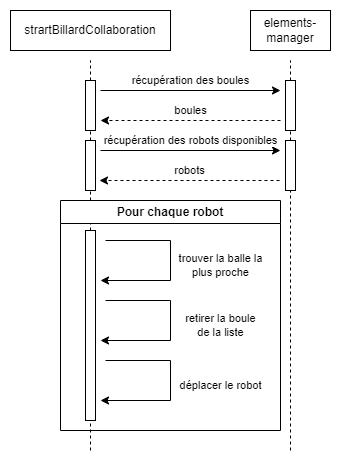

The diagram above was exported from draw.io. Its source (the exported page's mxGraphModel, read from the mxfile embedded in the PNG):
<mxGraphModel dx="1050" dy="621" grid="1" gridSize="10" guides="1" tooltips="1" connect="1" arrows="1" fold="1" page="1" pageScale="1" pageWidth="827" pageHeight="1169" math="0" shadow="0">
  <root>
    <mxCell id="0" />
    <mxCell id="1" parent="0" />
    <mxCell id="-sv18HcWKoeyZ52o21j2-1" value="strartBillardCollaboration" style="rounded=0;whiteSpace=wrap;html=1;" vertex="1" parent="1">
      <mxGeometry x="80" y="40" width="160" height="40" as="geometry" />
    </mxCell>
    <mxCell id="-sv18HcWKoeyZ52o21j2-2" value="elements-manager" style="rounded=0;whiteSpace=wrap;html=1;" vertex="1" parent="1">
      <mxGeometry x="320" y="40" width="80" height="40" as="geometry" />
    </mxCell>
    <mxCell id="-sv18HcWKoeyZ52o21j2-4" value="" style="endArrow=none;dashed=1;html=1;rounded=0;" edge="1" parent="1" source="-sv18HcWKoeyZ52o21j2-7">
      <mxGeometry width="50" height="50" relative="1" as="geometry">
        <mxPoint x="160" y="480" as="sourcePoint" />
        <mxPoint x="160" y="90" as="targetPoint" />
      </mxGeometry>
    </mxCell>
    <mxCell id="-sv18HcWKoeyZ52o21j2-5" value="" style="endArrow=none;dashed=1;html=1;rounded=0;" edge="1" parent="1" source="-sv18HcWKoeyZ52o21j2-10">
      <mxGeometry width="50" height="50" relative="1" as="geometry">
        <mxPoint x="360" y="480" as="sourcePoint" />
        <mxPoint x="360" y="90" as="targetPoint" />
      </mxGeometry>
    </mxCell>
    <mxCell id="-sv18HcWKoeyZ52o21j2-8" value="" style="endArrow=none;dashed=1;html=1;rounded=0;" edge="1" parent="1" source="-sv18HcWKoeyZ52o21j2-26" target="-sv18HcWKoeyZ52o21j2-7">
      <mxGeometry width="50" height="50" relative="1" as="geometry">
        <mxPoint x="160" y="480" as="sourcePoint" />
        <mxPoint x="160" y="90" as="targetPoint" />
      </mxGeometry>
    </mxCell>
    <mxCell id="-sv18HcWKoeyZ52o21j2-7" value="" style="rounded=0;whiteSpace=wrap;html=1;" vertex="1" parent="1">
      <mxGeometry x="155" y="110" width="10" height="50" as="geometry" />
    </mxCell>
    <mxCell id="-sv18HcWKoeyZ52o21j2-9" value="" style="rounded=0;whiteSpace=wrap;html=1;" vertex="1" parent="1">
      <mxGeometry x="155" y="170" width="10" height="50" as="geometry" />
    </mxCell>
    <mxCell id="-sv18HcWKoeyZ52o21j2-11" value="" style="endArrow=none;dashed=1;html=1;rounded=0;" edge="1" parent="1" source="-sv18HcWKoeyZ52o21j2-12" target="-sv18HcWKoeyZ52o21j2-10">
      <mxGeometry width="50" height="50" relative="1" as="geometry">
        <mxPoint x="360" y="480" as="sourcePoint" />
        <mxPoint x="360" y="90" as="targetPoint" />
      </mxGeometry>
    </mxCell>
    <mxCell id="-sv18HcWKoeyZ52o21j2-10" value="" style="rounded=0;whiteSpace=wrap;html=1;" vertex="1" parent="1">
      <mxGeometry x="355" y="110" width="10" height="50" as="geometry" />
    </mxCell>
    <mxCell id="-sv18HcWKoeyZ52o21j2-13" value="" style="endArrow=none;dashed=1;html=1;rounded=0;" edge="1" parent="1" target="-sv18HcWKoeyZ52o21j2-12">
      <mxGeometry width="50" height="50" relative="1" as="geometry">
        <mxPoint x="360" y="480" as="sourcePoint" />
        <mxPoint x="360" y="160" as="targetPoint" />
      </mxGeometry>
    </mxCell>
    <mxCell id="-sv18HcWKoeyZ52o21j2-12" value="" style="rounded=0;whiteSpace=wrap;html=1;" vertex="1" parent="1">
      <mxGeometry x="355" y="170" width="10" height="50" as="geometry" />
    </mxCell>
    <mxCell id="-sv18HcWKoeyZ52o21j2-14" value="récupération des boules" style="endArrow=classic;html=1;rounded=0;" edge="1" parent="1">
      <mxGeometry y="10" width="50" height="50" relative="1" as="geometry">
        <mxPoint x="170" y="120" as="sourcePoint" />
        <mxPoint x="350" y="120" as="targetPoint" />
        <mxPoint as="offset" />
      </mxGeometry>
    </mxCell>
    <mxCell id="-sv18HcWKoeyZ52o21j2-15" value="récupération des robots disponibles" style="endArrow=classic;html=1;rounded=0;" edge="1" parent="1">
      <mxGeometry y="10" width="50" height="50" relative="1" as="geometry">
        <mxPoint x="170" y="180" as="sourcePoint" />
        <mxPoint x="350" y="180" as="targetPoint" />
        <mxPoint as="offset" />
      </mxGeometry>
    </mxCell>
    <mxCell id="-sv18HcWKoeyZ52o21j2-16" value="boules" style="endArrow=classic;html=1;rounded=0;strokeColor=default;dashed=1;" edge="1" parent="1">
      <mxGeometry y="-10" width="50" height="50" relative="1" as="geometry">
        <mxPoint x="350" y="150" as="sourcePoint" />
        <mxPoint x="170" y="150" as="targetPoint" />
        <mxPoint as="offset" />
      </mxGeometry>
    </mxCell>
    <mxCell id="-sv18HcWKoeyZ52o21j2-18" value="robots" style="endArrow=classic;html=1;rounded=0;strokeColor=default;dashed=1;" edge="1" parent="1">
      <mxGeometry y="-10" width="50" height="50" relative="1" as="geometry">
        <mxPoint x="349" y="210" as="sourcePoint" />
        <mxPoint x="169" y="210" as="targetPoint" />
        <mxPoint as="offset" />
      </mxGeometry>
    </mxCell>
    <mxCell id="-sv18HcWKoeyZ52o21j2-27" value="" style="endArrow=none;dashed=1;html=1;rounded=0;" edge="1" parent="1" target="-sv18HcWKoeyZ52o21j2-26">
      <mxGeometry width="50" height="50" relative="1" as="geometry">
        <mxPoint x="160" y="480" as="sourcePoint" />
        <mxPoint x="160" y="160" as="targetPoint" />
      </mxGeometry>
    </mxCell>
    <mxCell id="-sv18HcWKoeyZ52o21j2-26" value="" style="rounded=0;whiteSpace=wrap;html=1;" vertex="1" parent="1">
      <mxGeometry x="155" y="260" width="10" height="190" as="geometry" />
    </mxCell>
    <mxCell id="-sv18HcWKoeyZ52o21j2-31" value="trouver la balle la&lt;div&gt;plus proche&lt;/div&gt;" style="endArrow=classic;html=1;rounded=0;" edge="1" parent="1">
      <mxGeometry x="0.0303" y="50" width="50" height="50" relative="1" as="geometry">
        <mxPoint x="175" y="270" as="sourcePoint" />
        <mxPoint x="170" y="310" as="targetPoint" />
        <mxPoint as="offset" />
        <Array as="points">
          <mxPoint x="240" y="270" />
          <mxPoint x="240" y="310" />
        </Array>
      </mxGeometry>
    </mxCell>
    <mxCell id="-sv18HcWKoeyZ52o21j2-32" value="retirer la boule&lt;div&gt;de la liste&lt;/div&gt;" style="endArrow=classic;html=1;rounded=0;" edge="1" parent="1">
      <mxGeometry x="0.0303" y="50" width="50" height="50" relative="1" as="geometry">
        <mxPoint x="175" y="330" as="sourcePoint" />
        <mxPoint x="170" y="370" as="targetPoint" />
        <mxPoint as="offset" />
        <Array as="points">
          <mxPoint x="240" y="330" />
          <mxPoint x="240" y="370" />
        </Array>
      </mxGeometry>
    </mxCell>
    <mxCell id="-sv18HcWKoeyZ52o21j2-33" value="déplacer le robot" style="endArrow=classic;html=1;rounded=0;" edge="1" parent="1">
      <mxGeometry x="0.0303" y="50" width="50" height="50" relative="1" as="geometry">
        <mxPoint x="175" y="390" as="sourcePoint" />
        <mxPoint x="170" y="430" as="targetPoint" />
        <mxPoint as="offset" />
        <Array as="points">
          <mxPoint x="240" y="390" />
          <mxPoint x="240" y="430" />
        </Array>
      </mxGeometry>
    </mxCell>
    <mxCell id="-sv18HcWKoeyZ52o21j2-34" value="Pour chaque robot" style="swimlane;whiteSpace=wrap;html=1;" vertex="1" parent="1">
      <mxGeometry x="130" y="230" width="220" height="230" as="geometry" />
    </mxCell>
  </root>
</mxGraphModel>